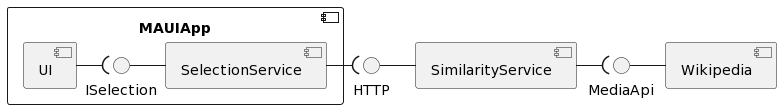

The diagram above was rendered by PlantUML. Its source (embedded in the PNG):
@startuml
component MAUIApp{
ISelection - [SelectionService]
[UI] -( ISelection
}

MediaApi - [Wikipedia]
HTTP - [SimilarityService]


[SimilarityService] -( MediaApi
[SelectionService] -( HTTP
@enduml